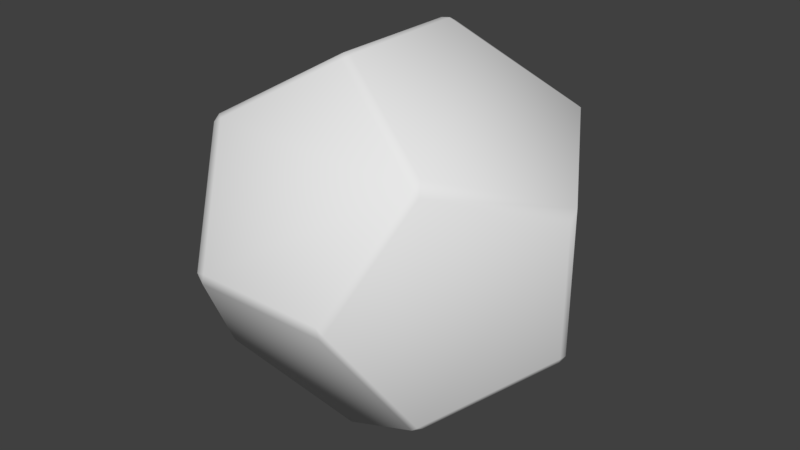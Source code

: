# Source: d12.blend  (saved by Blender 2.79.0; exported with 4.5.12 LTS)
import bpy
from mathutils import Matrix  # noqa: F401  (used for matrix-valued properties, if any)

bpy.ops.wm.read_factory_settings(use_empty=True)
scene = bpy.context.scene
scene.name = 'Scene'

# ---- collections
col_collection_1 = bpy.data.collections.new('Collection 1'); scene.collection.children.link(col_collection_1)

# ---- world
world_world = bpy.data.worlds.new('World'); scene.world = world_world
world_world.color = (0.05088, 0.05088, 0.05088)
world_world.use_sun_shadow = False
world_world.sun_shadow_jitter_overblur = 0.0
world_world.cycles.sampling_method = 'MANUAL'

# ---- meshes
me_solid = bpy.data.meshes.new('Solid')
me_solid.from_pydata([(0.5912, 0.5549, 0.5688), (0.5425, 0.5812, 0.5711), (0.5611, 0.5511, -0.5874), (0.5449, 0.5774, -0.5774), (0.5874, 0.5611, -0.5511), (0.5511, -0.5874, 0.5611), (0.5774, -0.5774, 0.5325), (0.5549, -0.541, 0.5912), (0.5774, -0.5325, -0.5774), (0.5774, -0.5774, -0.5496), (0.5487, -0.5788, -0.575), (-0.5774, 0.5774, 0.5325), (-0.5774, 0.5325, 0.5774), (-0.541, 0.5912, 0.5549), (-0.5649, 0.5525, -0.585), (-0.5874, 0.5611, -0.5511), (-0.5325, 0.5774, -0.5774), (-0.5774, -0.5774, 0.5496), (-0.5325, -0.5774, 0.5774), (-0.5774, -0.5449, 0.5774), (-0.5826, -0.5688, -0.5463), (-0.5688, -0.5463, -0.5826), (-0.5449, -0.585, -0.5649), (0.3305, 0.9241, 0.01624), (0.3754, 0.9041, 0.003834), (0.3329, 0.9203, -0.02244), (-0.3205, 0.9203, -0.02244), (-0.3754, 0.9041, 0.003834), (-0.3353, 0.9241, 0.01624), (0.343, -0.9117, -0.03631), (0.3707, -0.9117, -0.008573), (0.3377, -0.9203, 0.02244), (-0.3205, -0.9203, 0.02244), (-0.3707, -0.9117, 0.008573), (-0.343, -0.9117, -0.03631), (0.9203, -0.02244, 0.3205), (0.916, 0.02938, 0.368), (0.9041, -0.003834, -0.3754), (0.9203, 0.02244, -0.3453), (0.9203, -0.02244, -0.3377), (-0.9103, -0.006203, 0.3716), (-0.9203, 0.02244, 0.3205), (-0.9179, -0.02628, 0.3468), (-0.9203, -0.02244, -0.3377), (-0.9203, 0.02244, -0.3453), (-0.9079, 0.01004, -0.3731), (0.01624, 0.3305, 0.9241), (0.01387, 0.3793, 0.8979), (-0.02244, 0.3205, 0.9203), (0.02244, -0.3377, 0.9203), (-0.02244, -0.3329, 0.9203), (-1.863e-09, -0.374, 0.9064), (0.02244, 0.3453, -0.9203), (-0.02628, 0.3468, -0.9179), (0.006203, 0.3716, -0.9103), (-0.02628, -0.3391, -0.9179), (0.02244, -0.3205, -0.9203), (0.01004, -0.3731, -0.9079)], [], [(0, 36, 4, 24), (45, 14, 53), (36, 38, 4), (8, 56, 2, 37), (1, 23, 13, 47), (35, 6, 9, 39), (6, 30, 9), (56, 52, 2), (18, 32, 5, 51), (32, 31, 5), (12, 40, 19), (23, 28, 13), (48, 12, 19, 50), (33, 17, 42), (57, 10, 29), (46, 49, 7), (3, 54, 16), (25, 3, 16, 26), (22, 57, 29, 34), (15, 44, 41), (21, 45, 53, 55), (20, 33, 42, 43), (27, 15, 41, 11), (2, 3, 4), (5, 6, 7), (8, 9, 10), (11, 12, 13), (14, 15, 16), (17, 18, 19), (20, 21, 22), (23, 24, 25), (26, 27, 28), (29, 30, 31), (32, 33, 34), (37, 38, 39), (40, 41, 42), (43, 44, 45), (46, 47, 48), (49, 50, 51), (52, 53, 54), (55, 56, 57), (25, 26, 28, 23), (19, 40, 42, 17), (13, 28, 27, 11), (48, 50, 49, 46), (1, 47, 46, 0), (18, 51, 50, 19), (20, 43, 45, 21), (21, 55, 57, 22), (31, 32, 34, 29), (12, 48, 47, 13), (17, 33, 32, 18), (7, 49, 51, 5), (4, 38, 37, 2), (52, 56, 55, 53), (10, 57, 56, 8), (9, 30, 29, 10), (16, 54, 53, 14), (35, 39, 38, 36), (6, 35, 36, 7), (22, 34, 33, 20), (0, 24, 23, 1), (5, 31, 30, 6), (2, 52, 54, 3), (41, 44, 43, 42), (14, 45, 44, 15), (11, 41, 40, 12), (8, 37, 39, 9), (15, 27, 26, 16), (3, 25, 24, 4), (0, 46, 7, 36)])
me_solid.polygons.foreach_set('use_smooth', [True] * 71)
_uv = me_solid.uv_layers.new(name='UVMap')
_uv.uv.foreach_set('vector', [0.4024, 0.7951, 0.3316, 0.8368, 0.3286, 0.7228, 0.403, 0.7227, 0.9759, 0.9351, 0.9234, 0.9627, 0.8812, 0.9228, 0.3316, 0.8368, 0.2834, 0.7918, 0.3286, 0.7228, 0.6949, 0.9607, 0.6618, 0.914, 0.746, 0.8858, 0.746, 0.9437, 0.176, 0.8878, 0.1906, 0.9379, 0.1072, 0.9227, 0.1254, 0.8786, 0.238, 0.7327, 0.2701, 0.7736, 0.1813, 0.8106, 0.184, 0.7552, 0.2701, 0.7736, 0.2345, 0.8211, 0.1813, 0.8106, 0.6618, 0.914, 0.694, 0.8685, 0.746, 0.8858, 0.3393, 0.8865, 0.3913, 0.8686, 0.3885, 0.9586, 0.3376, 0.9414, 0.3913, 0.8686, 0.4204, 0.913, 0.3885, 0.9586, 0.08139, 0.9256, 0.04909, 0.9553, 0.008433, 0.9331, 0.1906, 0.9379, 0.1478, 0.9585, 0.1072, 0.9227, 0.06007, 0.8839, 0.08139, 0.9256, 0.008433, 0.9331, 0.01582, 0.8885, 0.4657, 0.9571, 0.4307, 0.908, 0.4657, 0.8674, 0.03008, 0.7976, 0.05271, 0.7299, 0.1241, 0.7322, 0.2135, 0.9267, 0.231, 0.8751, 0.2845, 0.8748, 0.772, 0.9191, 0.8156, 0.8773, 0.8648, 0.8931, 0.7948, 0.9621, 0.772, 0.9191, 0.8648, 0.8931, 0.8511, 0.9463, 0.08924, 0.8431, 0.03008, 0.7976, 0.1241, 0.7322, 0.1463, 0.8034, 0.6502, 0.9234, 0.6053, 0.9682, 0.5472, 0.946, 0.9655, 0.8763, 0.9759, 0.9351, 0.8812, 0.9228, 0.9072, 0.8688, 0.5238, 0.9475, 0.4657, 0.9571, 0.4657, 0.8674, 0.5238, 0.8922, 0.6189, 0.872, 0.6502, 0.9234, 0.5472, 0.946, 0.5564, 0.8857, 0.05297, 0.1015, 0.04776, 0.09901, 0.05627, 0.09315, 0.8999, 0.1251, 0.8994, 0.1173, 0.9095, 0.1247, 0.2291, 0.2219, 0.2381, 0.2236, 0.2339, 0.2299, 0.367, 0.3578, 0.3684, 0.346, 0.3759, 0.3578, 0.2501, 0.5324, 0.2508, 0.5266, 0.2576, 0.5357, 0.1329, 0.689, 0.1353, 0.6789, 0.1413, 0.688, 0.4824, 0.09725, 0.4751, 0.09447, 0.4804, 0.08865, 0.4772, 0.5285, 0.4813, 0.531, 0.4732, 0.5343, 0.3732, 0.4961, 0.3663, 0.487, 0.3753, 0.4895, 0.09965, 0.4955, 0.09433, 0.501, 0.08799, 0.4944, 0.08937, 0.3644, 0.09263, 0.3546, 0.1011, 0.36, 0.1897, 0.1025, 0.189, 0.0941, 0.1967, 0.09826, 0.2566, 0.303, 0.2518, 0.3135, 0.2514, 0.3044, 0.437, 0.223, 0.4292, 0.2273, 0.4282, 0.2216, 0.4809, 0.305, 0.4813, 0.3141, 0.4738, 0.3023, 0.2006, 0.5589, 0.2025, 0.5674, 0.194, 0.5632, 0.2522, 0.0833, 0.2566, 0.09017, 0.2501, 0.08935, 0.3695, 0.01361, 0.3618, 0.008976, 0.3724, 0.005937, 0.4732, 0.5343, 0.3732, 0.4961, 0.3753, 0.4895, 0.4772, 0.5285, 0.1413, 0.688, 0.2025, 0.7735, 0.1965, 0.7761, 0.1329, 0.689, 0.3759, 0.3578, 0.3753, 0.4895, 0.3663, 0.487, 0.367, 0.3578, 0.4612, 0.6779, 0.4597, 0.5486, 0.4671, 0.5475, 0.4671, 0.6798, 0.9259, 0.6025, 0.9663, 0.7252, 0.9599, 0.733, 0.9167, 0.599, 0.1353, 0.6789, 0.194, 0.5632, 0.2025, 0.5674, 0.1413, 0.688, 0.4824, 0.09725, 0.437, 0.223, 0.4282, 0.2216, 0.4751, 0.09447, 0.4751, 0.09447, 0.3695, 0.01361, 0.3724, 0.005937, 0.4804, 0.08865, 0.08799, 0.4944, 0.08937, 0.3644, 0.1011, 0.36, 0.09965, 0.4955, 0.3684, 0.346, 0.4738, 0.3023, 0.4813, 0.3141, 0.3759, 0.3578, 0.1329, 0.689, 0.006783, 0.6767, 0.005979, 0.6663, 0.1353, 0.6789, 0.9095, 0.1247, 0.9889, 0.2282, 0.9829, 0.2325, 0.8999, 0.1251, 0.05627, 0.09315, 0.189, 0.0941, 0.1897, 0.1025, 0.05297, 0.1015, 0.2522, 0.0833, 0.3618, 0.008976, 0.3695, 0.01361, 0.2566, 0.09017, 0.2339, 0.2299, 0.126, 0.3041, 0.1181, 0.2983, 0.2291, 0.2219, 0.217, 0.545, 0.09433, 0.501, 0.09965, 0.4955, 0.2218, 0.5392, 0.2872, 0.2156, 0.2501, 0.08935, 0.2566, 0.09017, 0.2937, 0.2164, 0.2381, 0.01724, 0.1967, 0.09826, 0.189, 0.0941, 0.2323, 0.005937, 0.8994, 0.1173, 0.9773, 0.005937, 0.9889, 0.008315, 0.9095, 0.1247, 0.2218, 0.3232, 0.1011, 0.36, 0.09263, 0.3546, 0.2194, 0.316, 0.9167, 0.599, 0.9578, 0.534, 0.9663, 0.5387, 0.9259, 0.6025, 0.005979, 0.5418, 0.08799, 0.4944, 0.09433, 0.501, 0.01197, 0.547, 0.05297, 0.1015, 0.01119, 0.2226, 0.005979, 0.2201, 0.04776, 0.09901, 0.4729, 0.2904, 0.4292, 0.2273, 0.437, 0.223, 0.4824, 0.2872, 0.2937, 0.2164, 0.4282, 0.2216, 0.4292, 0.2273, 0.2966, 0.2236, 0.367, 0.3578, 0.2518, 0.3135, 0.2566, 0.303, 0.3684, 0.346, 0.2291, 0.2219, 0.1897, 0.1025, 0.1967, 0.09826, 0.2381, 0.2236, 0.2508, 0.5266, 0.3663, 0.487, 0.3732, 0.4961, 0.2576, 0.5357, 0.04776, 0.09901, 0.006467, 0.01396, 0.01498, 0.008103, 0.05627, 0.09315, 0.26, 0.9609, 0.2135, 0.9267, 0.2845, 0.8748, 0.3028, 0.9296])
me_solid.use_remesh_preserve_volume = False
me_solid.use_remesh_preserve_attributes = False
me_solid.use_mirror_vertex_groups = False
me_solid.update()

# ---- objects
ob_solid = bpy.data.objects.new('Solid', me_solid)

# ---- transforms, parenting, visibility, modifiers, constraints
ob_solid.location = (0.0, 0.0, 0.0)
ob_solid.lineart.crease_threshold = 0.0

# ---- collection membership
col_collection_1.objects.link(ob_solid)

# ---- scene / render settings (as saved in the file)
scene.frame_start = 1; scene.frame_end = 250; scene.frame_set(1)
scene.render.engine = 'BLENDER_EEVEE_NEXT'
scene.render.resolution_percentage = 50
scene.render.dither_intensity = 0.0
scene.cycles.use_denoising = False
scene.cycles.samples = 128
scene.cycles.sampling_pattern = 'TABULATED_SOBOL'
scene.cycles.use_adaptive_sampling = False
scene.cycles.use_light_tree = False
scene.cycles.blur_glossy = 0.0
scene.cycles.sample_clamp_indirect = 0.0
scene.view_settings.view_transform = 'Standard'
bpy.context.view_layer.update()

# ---- added for rendering (the .blend has no active camera and no usable light): camera, sun
cam_auto = bpy.data.cameras.new('AutoCamera')
cam_auto.lens = 50.0
cam_auto.sensor_width = 36.0
cam_auto.clip_end = 1000.0
ob_auto_camera = bpy.data.objects.new('AutoCamera', cam_auto)
scene.collection.objects.link(ob_auto_camera)
ob_auto_camera.location = (2.95373, -3.54256, 2.3649)
ob_auto_camera.rotation_euler = (1.09748, -7.21219e-08, 0.694738)
scene.camera = ob_auto_camera
light_auto_sun = bpy.data.lights.new('AutoSun', 'SUN')
light_auto_sun.energy = 3.0
light_auto_sun.angle = 0.0523599
ob_auto_sun = bpy.data.objects.new('AutoSun', light_auto_sun)
scene.collection.objects.link(ob_auto_sun)
ob_auto_sun.rotation_euler = (0.872665, 0.174533, 0.523599)
bpy.context.view_layer.update()
